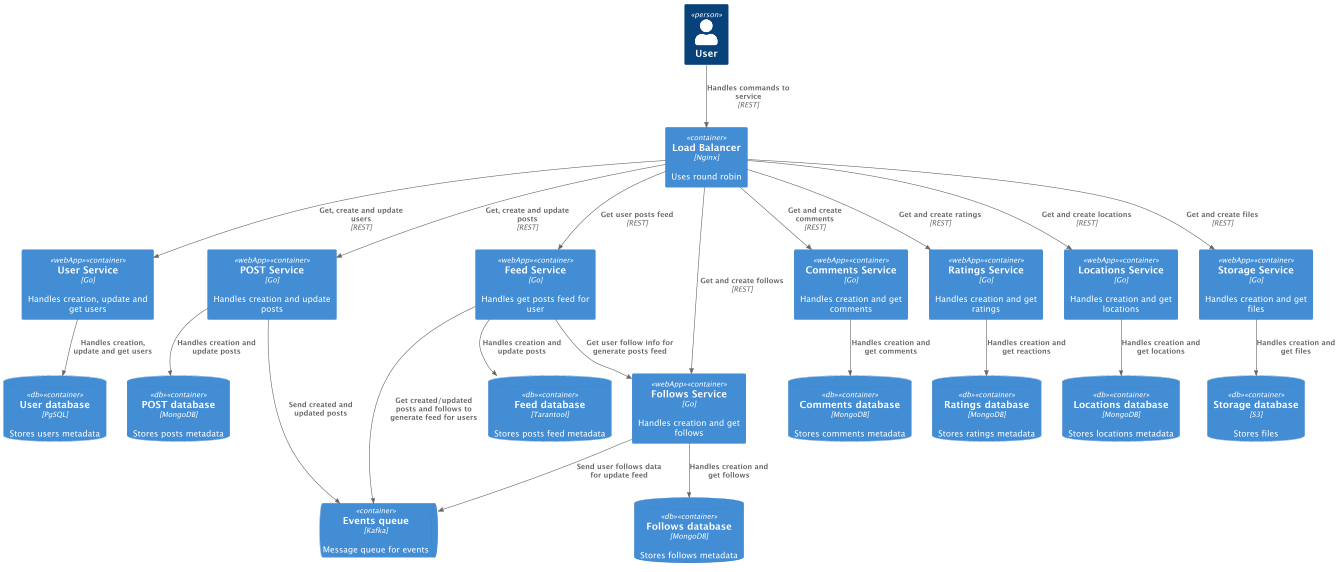

The diagram above was rendered by PlantUML. Its source (embedded in the PNG):
@startuml
!include https://raw.githubusercontent.com/plantuml-stdlib/C4-PlantUML/master/C4_Container.puml

Person(user, "User")
Container(loadBalancer, "Load Balancer", "Nginx", "Uses round robin")
ContainerQueue(messageQueue, "Events queue", "Kafka", "Message queue for events")

Container(userService, "User Service", "Go", "Handles creation, update and get users", $tags="webApp")
ContainerDb(userDatabase, "User database", "PgSQL", "Stores users metadata",  $tags="db")

Container(postService, "POST Service", "Go", "Handles creation and update posts", $tags="webApp")
ContainerDb(postDatabase, "POST database", "MongoDB", "Stores posts metadata",  $tags="db")

Container(feedService, "Feed Service", "Go", "Handles get posts feed for user", $tags="webApp")
ContainerDb(feedDatabase, "Feed database", "Tarantool", "Stores posts feed metadata",  $tags="db")

Container(commentsService, "Comments Service", "Go", "Handles creation and get comments", $tags="webApp")
ContainerDb(commentsDatabase, "Comments database", "MongoDB", "Stores comments metadata",  $tags="db")

Container(ratingsService, "Ratings Service", "Go", "Handles creation and get ratings", $tags="webApp")
ContainerDb(ratingsDatabase, "Ratings database", "MongoDB", "Stores ratings metadata",  $tags="db")

Container(locationsService, "Locations Service", "Go", "Handles creation and get locations", $tags="webApp")
ContainerDb(locationsDatabase, "Locations database", "MongoDB", "Stores locations metadata",  $tags="db")

Container(followsService, "Follows Service", "Go", "Handles creation and get follows", $tags="webApp")
ContainerDb(followsDatabase, "Follows database", "MongoDB", "Stores follows metadata",  $tags="db")

Container(storageService, "Storage Service", "Go", "Handles creation and get files", $tags="webApp")
ContainerDb(storageDatabase, "Storage database", "S3", "Stores files",  $tags="db")

Rel(user, loadBalancer, "Handles commands to service", "REST")

Rel(loadBalancer, userService, "Get, create and update users", "REST")
Rel(loadBalancer, postService, "Get, create and update posts", "REST")
Rel(loadBalancer, commentsService, "Get and create comments", "REST")
Rel(loadBalancer, ratingsService, "Get and create ratings", "REST")
Rel(loadBalancer, locationsService, "Get and create locations", "REST")
Rel(loadBalancer, followsService, "Get and create follows", "REST")
Rel(loadBalancer, storageService, "Get and create files", "REST")
Rel(loadBalancer, feedService, "Get user posts feed", "REST")

Rel(userService, userDatabase, "Handles creation, update and get users")
Rel(postService, messageQueue, "Send created and updated posts")
Rel(postService, postDatabase, "Handles creation and update posts")
Rel(feedService, feedDatabase, "Handles creation and update posts")
Rel(feedService, messageQueue, "Get created/updated posts and follows to generate feed for users")
Rel(feedService, followsService, "Get user follow info for generate posts feed")
Rel(commentsService, commentsDatabase, "Handles creation and get comments")
Rel(ratingsService, ratingsDatabase, "Handles creation and get reactions")
Rel(locationsService, locationsDatabase, "Handles creation and get locations")
Rel(followsService, followsDatabase, "Handles creation and get follows")
Rel(storageService, storageDatabase, "Handles creation and get files")
Rel(followsService, messageQueue, "Send user follows data for update feed")
@enduml